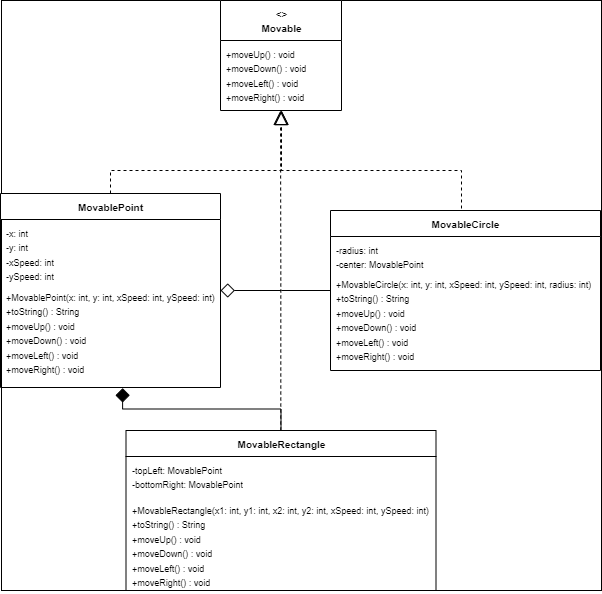

The diagram above was exported from draw.io. Its source (the exported page's mxGraphModel, read from the mxfile embedded in the PNG):
<mxGraphModel dx="469" dy="976" grid="1" gridSize="10" guides="1" tooltips="1" connect="1" arrows="1" fold="1" page="1" pageScale="1" pageWidth="827" pageHeight="1169" math="0" shadow="0">
  <root>
    <mxCell id="0" />
    <object label="" id="1">
      <mxCell style="" parent="0" />
    </object>
    <mxCell id="k03G__MwvhgbX0VpPJZ1-17" value="" style="rounded=0;whiteSpace=wrap;html=1;labelBackgroundColor=none;" vertex="1" parent="1">
      <mxGeometry x="140" y="30" width="600" height="590" as="geometry" />
    </mxCell>
    <mxCell id="2" value="&lt;font style=&quot;font-size: 10px;&quot;&gt;&amp;lt;&amp;gt;&lt;br&gt;Movable&lt;/font&gt;" style="swimlane;fontStyle=1;align=center;verticalAlign=top;childLayout=stackLayout;horizontal=1;startSize=40;horizontalStack=0;resizeParent=1;resizeParentMax=0;resizeLast=0;collapsible=1;marginBottom=0;html=1;labelBackgroundColor=none;rounded=0;" parent="1" vertex="1">
      <mxGeometry x="359" y="30" width="121" height="110" as="geometry" />
    </mxCell>
    <mxCell id="3" value="&lt;font style=&quot;font-size: 9px;&quot;&gt;+moveUp() : void&lt;br&gt;+moveDown() : void&lt;br&gt;+moveLeft() : void&lt;br&gt;+moveRight() : void&lt;/font&gt;" style="text;strokeColor=none;fillColor=none;align=left;verticalAlign=top;spacingLeft=4;spacingRight=4;overflow=hidden;rotatable=0;points=[[0,0.5],[1,0.5]];portConstraint=eastwest;html=1;labelBackgroundColor=none;rounded=0;" parent="2" vertex="1">
      <mxGeometry y="40" width="121" height="70" as="geometry" />
    </mxCell>
    <mxCell id="4" value="&lt;font style=&quot;font-size: 10px;&quot;&gt;MovablePoint&lt;/font&gt;" style="swimlane;fontStyle=1;align=center;verticalAlign=top;childLayout=stackLayout;horizontal=1;startSize=26;horizontalStack=0;resizeParent=1;resizeParentMax=0;resizeLast=0;collapsible=1;marginBottom=0;html=1;labelBackgroundColor=none;rounded=0;" parent="1" vertex="1">
      <mxGeometry x="139" y="223" width="220" height="194" as="geometry" />
    </mxCell>
    <mxCell id="5" value="&lt;font face=&quot;Helvetica&quot; style=&quot;font-size: 9px;&quot;&gt;-x: int&lt;br&gt;-y: int&lt;br&gt;-xSpeed: int&lt;br&gt;-ySpeed: int&lt;/font&gt;" style="text;strokeColor=none;fillColor=none;align=left;verticalAlign=top;spacingLeft=4;spacingRight=4;overflow=hidden;rotatable=0;points=[[0,0.5],[1,0.5]];portConstraint=eastwest;html=1;labelBackgroundColor=none;rounded=0;" parent="4" vertex="1">
      <mxGeometry y="26" width="220" height="64" as="geometry" />
    </mxCell>
    <mxCell id="6" value="&lt;font style=&quot;font-size: 9px;&quot;&gt;+MovablePoint(x: int, y: int, xSpeed: int, ySpeed: int)&lt;br&gt;+toString() : String&lt;br&gt;+moveUp() : void&lt;br&gt;+moveDown() : void&lt;br&gt;+moveLeft() : void&lt;br&gt;+moveRight() : void&lt;/font&gt;" style="text;strokeColor=none;fillColor=none;align=left;verticalAlign=top;spacingLeft=4;spacingRight=4;overflow=hidden;rotatable=0;points=[[0,0.5],[1,0.5]];portConstraint=eastwest;html=1;labelBackgroundColor=none;rounded=0;" parent="4" vertex="1">
      <mxGeometry y="90" width="220" height="104" as="geometry" />
    </mxCell>
    <mxCell id="7" value="&lt;font style=&quot;font-size: 10px;&quot;&gt;MovableCircle&lt;/font&gt;" style="swimlane;fontStyle=1;align=center;verticalAlign=top;childLayout=stackLayout;horizontal=1;startSize=26;horizontalStack=0;resizeParent=1;resizeParentMax=0;resizeLast=0;collapsible=1;marginBottom=0;html=1;labelBackgroundColor=none;rounded=0;" parent="1" vertex="1">
      <mxGeometry x="469" y="240" width="270" height="160" as="geometry" />
    </mxCell>
    <mxCell id="8" value="&lt;font style=&quot;font-size: 9px;&quot;&gt;-radius: int&lt;br&gt;-center: MovablePoint&lt;/font&gt;" style="text;strokeColor=none;fillColor=none;align=left;verticalAlign=top;spacingLeft=4;spacingRight=4;overflow=hidden;rotatable=0;points=[[0,0.5],[1,0.5]];portConstraint=eastwest;html=1;labelBackgroundColor=none;rounded=0;" parent="7" vertex="1">
      <mxGeometry y="26" width="270" height="34" as="geometry" />
    </mxCell>
    <mxCell id="9" value="&lt;font style=&quot;font-size: 9px;&quot;&gt;+MovableCircle(x: int, y: int, xSpeed: int, ySpeed: int, radius: int)&lt;br&gt;+toString() : String&lt;br&gt;+moveUp() : void&lt;br&gt;+moveDown() : void&lt;br&gt;+moveLeft() : void&lt;br&gt;+moveRight() : void&lt;/font&gt;" style="text;strokeColor=none;fillColor=none;align=left;verticalAlign=top;spacingLeft=4;spacingRight=4;overflow=hidden;rotatable=0;points=[[0,0.5],[1,0.5]];portConstraint=eastwest;html=1;labelBackgroundColor=none;rounded=0;" parent="7" vertex="1">
      <mxGeometry y="60" width="270" height="100" as="geometry" />
    </mxCell>
    <mxCell id="10" value="&lt;font style=&quot;font-size: 10px;&quot;&gt;MovableRectangle&lt;/font&gt;" style="swimlane;fontStyle=1;align=center;verticalAlign=top;childLayout=stackLayout;horizontal=1;startSize=26;horizontalStack=0;resizeParent=1;resizeParentMax=0;resizeLast=0;collapsible=1;marginBottom=0;html=1;labelBackgroundColor=none;rounded=0;" parent="1" vertex="1">
      <mxGeometry x="264.5" y="460" width="310" height="160" as="geometry" />
    </mxCell>
    <mxCell id="11" value="&lt;font style=&quot;font-size: 9px;&quot;&gt;-topLeft: MovablePoint&lt;br&gt;-bottomRight: MovablePoint&lt;/font&gt;" style="text;strokeColor=none;fillColor=none;align=left;verticalAlign=top;spacingLeft=4;spacingRight=4;overflow=hidden;rotatable=0;points=[[0,0.5],[1,0.5]];portConstraint=eastwest;html=1;labelBackgroundColor=none;rounded=0;" parent="10" vertex="1">
      <mxGeometry y="26" width="310" height="40" as="geometry" />
    </mxCell>
    <mxCell id="12" value="&lt;font style=&quot;font-size: 9px;&quot;&gt;+MovableRectangle(x1: int, y1: int, x2: int, y2: int, xSpeed: int, ySpeed: int)&lt;br&gt;+toString() : String&lt;br&gt;+moveUp() : void&lt;br&gt;+moveDown() : void&lt;br&gt;+moveLeft() : void&lt;br&gt;+moveRight() : void&lt;/font&gt;" style="text;strokeColor=none;fillColor=none;align=left;verticalAlign=top;spacingLeft=4;spacingRight=4;overflow=hidden;rotatable=0;points=[[0,0.5],[1,0.5]];portConstraint=eastwest;html=1;labelBackgroundColor=none;rounded=0;" parent="10" vertex="1">
      <mxGeometry y="66" width="310" height="94" as="geometry" />
    </mxCell>
    <mxCell id="16" style="endArrow=diamond;endFill=0;endSize=12;html=1;edgeStyle=orthogonalEdgeStyle;labelBackgroundColor=none;fontColor=default;rounded=0;" parent="1" source="7" target="4" edge="1">
      <mxGeometry relative="1" as="geometry">
        <Array as="points">
          <mxPoint x="420" y="320" />
          <mxPoint x="420" y="320" />
        </Array>
      </mxGeometry>
    </mxCell>
    <mxCell id="17" style="endArrow=diamond;endFill=1;endSize=12;html=1;edgeStyle=orthogonalEdgeStyle;entryX=0.555;entryY=1.006;entryDx=0;entryDy=0;entryPerimeter=0;labelBackgroundColor=none;fontColor=default;rounded=0;" parent="1" source="10" target="6" edge="1">
      <mxGeometry relative="1" as="geometry" />
    </mxCell>
    <object label="" id="X2GMa5_Zwnl-q8gWMTR--21">
      <mxCell style="endArrow=block;dashed=1;endFill=0;endSize=12;html=1;rounded=0;exitX=0.5;exitY=0;exitDx=0;exitDy=0;edgeStyle=orthogonalEdgeStyle;labelBackgroundColor=none;fontColor=default;" parent="1" source="4" edge="1">
        <mxGeometry width="160" relative="1" as="geometry">
          <mxPoint x="240" y="220" as="sourcePoint" />
          <mxPoint x="420" y="140" as="targetPoint" />
          <Array as="points">
            <mxPoint x="249" y="200" />
            <mxPoint x="420" y="200" />
          </Array>
        </mxGeometry>
      </mxCell>
    </object>
    <object label="" id="X2GMa5_Zwnl-q8gWMTR--22">
      <mxCell style="endArrow=block;dashed=1;endFill=0;endSize=12;html=1;rounded=0;exitX=0.5;exitY=0;exitDx=0;exitDy=0;edgeStyle=orthogonalEdgeStyle;labelBackgroundColor=none;fontColor=default;" parent="1" source="7" edge="1">
        <mxGeometry width="160" relative="1" as="geometry">
          <mxPoint x="540" y="170" as="sourcePoint" />
          <mxPoint x="420" y="140" as="targetPoint" />
          <Array as="points">
            <mxPoint x="600" y="240" />
            <mxPoint x="600" y="200" />
            <mxPoint x="420" y="200" />
          </Array>
        </mxGeometry>
      </mxCell>
    </object>
    <object label="" id="X2GMa5_Zwnl-q8gWMTR--27">
      <mxCell style="endArrow=block;dashed=1;endFill=0;endSize=12;html=1;rounded=0;exitX=0.5;exitY=0;exitDx=0;exitDy=0;edgeStyle=orthogonalEdgeStyle;labelBackgroundColor=none;fontColor=default;" parent="1" edge="1">
        <mxGeometry width="160" relative="1" as="geometry">
          <mxPoint x="419.29" y="460" as="sourcePoint" />
          <mxPoint x="419" y="140" as="targetPoint" />
          <Array as="points">
            <mxPoint x="419" y="300" />
            <mxPoint x="419" y="300" />
          </Array>
        </mxGeometry>
      </mxCell>
    </object>
  </root>
</mxGraphModel>